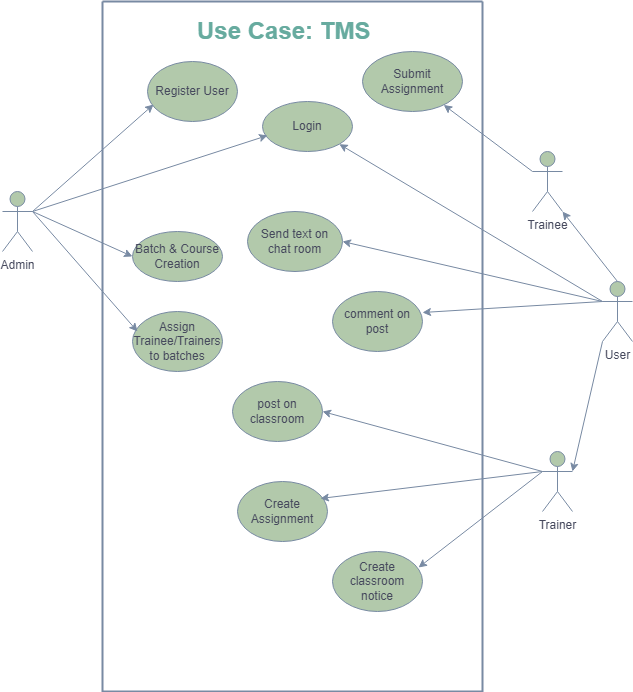

The diagram above was exported from draw.io. Its source (the exported page's mxGraphModel, read from the mxfile embedded in the PNG):
<mxGraphModel dx="935" dy="675" grid="1" gridSize="10" guides="1" tooltips="1" connect="1" arrows="1" fold="1" page="1" pageScale="1" pageWidth="850" pageHeight="1100" math="0" shadow="0">
  <root>
    <mxCell id="0" />
    <mxCell id="1" parent="0" />
    <mxCell id="hoAXa72i7WTvEmxSTOzq-3" value="" style="swimlane;startSize=0;fillColor=#B2C9AB;strokeColor=#788AA3;glass=0;strokeWidth=2;labelBackgroundColor=none;fontColor=#46495D;rounded=1;" vertex="1" parent="1">
      <mxGeometry x="280" y="40" width="380" height="690" as="geometry" />
    </mxCell>
    <mxCell id="hoAXa72i7WTvEmxSTOzq-18" value="Register User" style="ellipse;whiteSpace=wrap;html=1;fillColor=#B2C9AB;strokeColor=#788AA3;labelBackgroundColor=none;fontColor=#46495D;rounded=1;" vertex="1" parent="hoAXa72i7WTvEmxSTOzq-3">
      <mxGeometry x="45" y="60" width="90" height="60" as="geometry" />
    </mxCell>
    <mxCell id="hoAXa72i7WTvEmxSTOzq-19" value="Login&lt;br&gt;" style="ellipse;whiteSpace=wrap;html=1;fillColor=#B2C9AB;strokeColor=#788AA3;labelBackgroundColor=none;fontColor=#46495D;rounded=1;" vertex="1" parent="hoAXa72i7WTvEmxSTOzq-3">
      <mxGeometry x="160" y="100" width="90" height="50" as="geometry" />
    </mxCell>
    <mxCell id="hoAXa72i7WTvEmxSTOzq-20" value="Batch &amp;amp; Course Creation" style="ellipse;whiteSpace=wrap;html=1;fillColor=#B2C9AB;strokeColor=#788AA3;labelBackgroundColor=none;fontColor=#46495D;rounded=1;" vertex="1" parent="hoAXa72i7WTvEmxSTOzq-3">
      <mxGeometry x="30" y="230" width="90" height="50" as="geometry" />
    </mxCell>
    <mxCell id="hoAXa72i7WTvEmxSTOzq-22" value="Assign Trainee/Trainers to batches&lt;br&gt;" style="ellipse;whiteSpace=wrap;html=1;fillColor=#B2C9AB;strokeColor=#788AA3;labelBackgroundColor=none;fontColor=#46495D;rounded=1;" vertex="1" parent="hoAXa72i7WTvEmxSTOzq-3">
      <mxGeometry x="30" y="310" width="90" height="60" as="geometry" />
    </mxCell>
    <mxCell id="hoAXa72i7WTvEmxSTOzq-24" value="Create Assignment" style="ellipse;whiteSpace=wrap;html=1;fillColor=#B2C9AB;strokeColor=#788AA3;labelBackgroundColor=none;fontColor=#46495D;rounded=1;" vertex="1" parent="hoAXa72i7WTvEmxSTOzq-3">
      <mxGeometry x="135" y="480" width="90" height="60" as="geometry" />
    </mxCell>
    <mxCell id="hoAXa72i7WTvEmxSTOzq-25" value="post on classroom" style="ellipse;whiteSpace=wrap;html=1;fillColor=#B2C9AB;strokeColor=#788AA3;labelBackgroundColor=none;fontColor=#46495D;rounded=1;" vertex="1" parent="hoAXa72i7WTvEmxSTOzq-3">
      <mxGeometry x="130" y="380" width="90" height="60" as="geometry" />
    </mxCell>
    <mxCell id="hoAXa72i7WTvEmxSTOzq-26" value="comment on post" style="ellipse;whiteSpace=wrap;html=1;fillColor=#B2C9AB;strokeColor=#788AA3;labelBackgroundColor=none;fontColor=#46495D;rounded=1;" vertex="1" parent="hoAXa72i7WTvEmxSTOzq-3">
      <mxGeometry x="230" y="290" width="90" height="60" as="geometry" />
    </mxCell>
    <mxCell id="hoAXa72i7WTvEmxSTOzq-27" value="Create classroom notice" style="ellipse;whiteSpace=wrap;html=1;fillColor=#B2C9AB;strokeColor=#788AA3;labelBackgroundColor=none;fontColor=#46495D;rounded=1;" vertex="1" parent="hoAXa72i7WTvEmxSTOzq-3">
      <mxGeometry x="230" y="550" width="90" height="60" as="geometry" />
    </mxCell>
    <mxCell id="hoAXa72i7WTvEmxSTOzq-29" value="Submit Assignment" style="ellipse;whiteSpace=wrap;html=1;labelBackgroundColor=none;fillColor=#B2C9AB;strokeColor=#788AA3;fontColor=#46495D;rounded=1;" vertex="1" parent="hoAXa72i7WTvEmxSTOzq-3">
      <mxGeometry x="260" y="50" width="100" height="60" as="geometry" />
    </mxCell>
    <mxCell id="hoAXa72i7WTvEmxSTOzq-30" value="Send text on chat room" style="ellipse;whiteSpace=wrap;html=1;labelBackgroundColor=none;fillColor=#B2C9AB;strokeColor=#788AA3;fontColor=#46495D;" vertex="1" parent="hoAXa72i7WTvEmxSTOzq-3">
      <mxGeometry x="145" y="210" width="95" height="60" as="geometry" />
    </mxCell>
    <mxCell id="hoAXa72i7WTvEmxSTOzq-46" value="&lt;h1&gt;&lt;font color=&quot;#67ab9f&quot;&gt;Use Case: TMS&lt;/font&gt;&lt;/h1&gt;" style="text;html=1;strokeColor=none;fillColor=none;spacing=5;spacingTop=-20;whiteSpace=wrap;overflow=hidden;rounded=0;fontColor=#46495D;" vertex="1" parent="hoAXa72i7WTvEmxSTOzq-3">
      <mxGeometry x="90" y="10" width="185" height="60" as="geometry" />
    </mxCell>
    <mxCell id="hoAXa72i7WTvEmxSTOzq-10" value="Admin" style="shape=umlActor;verticalLabelPosition=bottom;verticalAlign=top;html=1;outlineConnect=0;labelBackgroundColor=none;fillColor=#B2C9AB;strokeColor=#788AA3;fontColor=#46495D;rounded=1;" vertex="1" parent="1">
      <mxGeometry x="180" y="230" width="30" height="60" as="geometry" />
    </mxCell>
    <mxCell id="hoAXa72i7WTvEmxSTOzq-11" value="Trainee" style="shape=umlActor;verticalLabelPosition=bottom;verticalAlign=top;html=1;outlineConnect=0;labelBackgroundColor=none;fillColor=#B2C9AB;strokeColor=#788AA3;fontColor=#46495D;rounded=1;" vertex="1" parent="1">
      <mxGeometry x="710" y="190" width="30" height="60" as="geometry" />
    </mxCell>
    <mxCell id="hoAXa72i7WTvEmxSTOzq-12" value="Trainer" style="shape=umlActor;verticalLabelPosition=bottom;verticalAlign=top;html=1;outlineConnect=0;labelBackgroundColor=none;fillColor=#B2C9AB;strokeColor=#788AA3;fontColor=#46495D;rounded=1;" vertex="1" parent="1">
      <mxGeometry x="720" y="490" width="30" height="60" as="geometry" />
    </mxCell>
    <mxCell id="hoAXa72i7WTvEmxSTOzq-13" value="User" style="shape=umlActor;verticalLabelPosition=bottom;verticalAlign=top;html=1;outlineConnect=0;labelBackgroundColor=none;fillColor=#B2C9AB;strokeColor=#788AA3;fontColor=#46495D;rounded=1;" vertex="1" parent="1">
      <mxGeometry x="780" y="320" width="30" height="60" as="geometry" />
    </mxCell>
    <mxCell id="hoAXa72i7WTvEmxSTOzq-31" value="" style="endArrow=classic;html=1;rounded=0;strokeColor=#788AA3;fontColor=#46495D;fillColor=#B2C9AB;exitX=0;exitY=0.3333333333333333;exitDx=0;exitDy=0;exitPerimeter=0;entryX=1;entryY=0.5;entryDx=0;entryDy=0;" edge="1" parent="1" source="hoAXa72i7WTvEmxSTOzq-13" target="hoAXa72i7WTvEmxSTOzq-30">
      <mxGeometry width="50" height="50" relative="1" as="geometry">
        <mxPoint x="400" y="420" as="sourcePoint" />
        <mxPoint x="450" y="370" as="targetPoint" />
      </mxGeometry>
    </mxCell>
    <mxCell id="hoAXa72i7WTvEmxSTOzq-32" value="" style="endArrow=classic;html=1;rounded=0;strokeColor=#788AA3;fontColor=#46495D;fillColor=#B2C9AB;exitX=0;exitY=0.3333333333333333;exitDx=0;exitDy=0;exitPerimeter=0;entryX=1;entryY=0.35;entryDx=0;entryDy=0;entryPerimeter=0;" edge="1" parent="1" source="hoAXa72i7WTvEmxSTOzq-13" target="hoAXa72i7WTvEmxSTOzq-26">
      <mxGeometry width="50" height="50" relative="1" as="geometry">
        <mxPoint x="400" y="420" as="sourcePoint" />
        <mxPoint x="450" y="370" as="targetPoint" />
      </mxGeometry>
    </mxCell>
    <mxCell id="hoAXa72i7WTvEmxSTOzq-33" value="" style="endArrow=classic;html=1;rounded=0;strokeColor=#788AA3;fontColor=#46495D;fillColor=#B2C9AB;entryX=1;entryY=1;entryDx=0;entryDy=0;entryPerimeter=0;exitX=0.5;exitY=0;exitDx=0;exitDy=0;exitPerimeter=0;" edge="1" parent="1" source="hoAXa72i7WTvEmxSTOzq-13" target="hoAXa72i7WTvEmxSTOzq-11">
      <mxGeometry width="50" height="50" relative="1" as="geometry">
        <mxPoint x="400" y="420" as="sourcePoint" />
        <mxPoint x="450" y="370" as="targetPoint" />
      </mxGeometry>
    </mxCell>
    <mxCell id="hoAXa72i7WTvEmxSTOzq-34" value="" style="endArrow=classic;html=1;rounded=0;strokeColor=#788AA3;fontColor=#46495D;fillColor=#B2C9AB;entryX=1;entryY=0.3333333333333333;entryDx=0;entryDy=0;entryPerimeter=0;exitX=0;exitY=1;exitDx=0;exitDy=0;exitPerimeter=0;" edge="1" parent="1" source="hoAXa72i7WTvEmxSTOzq-13" target="hoAXa72i7WTvEmxSTOzq-12">
      <mxGeometry width="50" height="50" relative="1" as="geometry">
        <mxPoint x="400" y="420" as="sourcePoint" />
        <mxPoint x="450" y="370" as="targetPoint" />
      </mxGeometry>
    </mxCell>
    <mxCell id="hoAXa72i7WTvEmxSTOzq-36" value="" style="endArrow=classic;html=1;rounded=0;strokeColor=#788AA3;fontColor=#46495D;fillColor=#B2C9AB;exitX=1;exitY=0.3333333333333333;exitDx=0;exitDy=0;exitPerimeter=0;entryX=0.067;entryY=0.717;entryDx=0;entryDy=0;entryPerimeter=0;" edge="1" parent="1" source="hoAXa72i7WTvEmxSTOzq-10" target="hoAXa72i7WTvEmxSTOzq-18">
      <mxGeometry width="50" height="50" relative="1" as="geometry">
        <mxPoint x="400" y="420" as="sourcePoint" />
        <mxPoint x="450" y="370" as="targetPoint" />
      </mxGeometry>
    </mxCell>
    <mxCell id="hoAXa72i7WTvEmxSTOzq-37" value="" style="endArrow=classic;html=1;rounded=0;strokeColor=#788AA3;fontColor=#46495D;fillColor=#B2C9AB;exitX=1;exitY=0.3333333333333333;exitDx=0;exitDy=0;exitPerimeter=0;entryX=0;entryY=0.5;entryDx=0;entryDy=0;" edge="1" parent="1" source="hoAXa72i7WTvEmxSTOzq-10" target="hoAXa72i7WTvEmxSTOzq-20">
      <mxGeometry width="50" height="50" relative="1" as="geometry">
        <mxPoint x="400" y="420" as="sourcePoint" />
        <mxPoint x="450" y="370" as="targetPoint" />
      </mxGeometry>
    </mxCell>
    <mxCell id="hoAXa72i7WTvEmxSTOzq-38" value="" style="endArrow=classic;html=1;rounded=0;strokeColor=#788AA3;fontColor=#46495D;fillColor=#B2C9AB;entryX=0.056;entryY=0.333;entryDx=0;entryDy=0;entryPerimeter=0;" edge="1" parent="1" target="hoAXa72i7WTvEmxSTOzq-22">
      <mxGeometry width="50" height="50" relative="1" as="geometry">
        <mxPoint x="210" y="250" as="sourcePoint" />
        <mxPoint x="450" y="370" as="targetPoint" />
      </mxGeometry>
    </mxCell>
    <mxCell id="hoAXa72i7WTvEmxSTOzq-39" value="" style="endArrow=classic;html=1;rounded=0;strokeColor=#788AA3;fontColor=#46495D;fillColor=#B2C9AB;entryX=0.056;entryY=0.68;entryDx=0;entryDy=0;entryPerimeter=0;exitX=1;exitY=0.3333333333333333;exitDx=0;exitDy=0;exitPerimeter=0;" edge="1" parent="1" source="hoAXa72i7WTvEmxSTOzq-10" target="hoAXa72i7WTvEmxSTOzq-19">
      <mxGeometry width="50" height="50" relative="1" as="geometry">
        <mxPoint x="230" y="250" as="sourcePoint" />
        <mxPoint x="450" y="370" as="targetPoint" />
      </mxGeometry>
    </mxCell>
    <mxCell id="hoAXa72i7WTvEmxSTOzq-40" value="" style="endArrow=classic;html=1;rounded=0;strokeColor=#788AA3;fontColor=#46495D;fillColor=#B2C9AB;entryX=1;entryY=1;entryDx=0;entryDy=0;" edge="1" parent="1" target="hoAXa72i7WTvEmxSTOzq-19">
      <mxGeometry width="50" height="50" relative="1" as="geometry">
        <mxPoint x="780" y="340" as="sourcePoint" />
        <mxPoint x="450" y="370" as="targetPoint" />
      </mxGeometry>
    </mxCell>
    <mxCell id="hoAXa72i7WTvEmxSTOzq-42" value="" style="endArrow=classic;html=1;rounded=0;strokeColor=#788AA3;fontColor=#46495D;fillColor=#B2C9AB;exitX=0;exitY=0.3333333333333333;exitDx=0;exitDy=0;exitPerimeter=0;entryX=1;entryY=0.5;entryDx=0;entryDy=0;" edge="1" parent="1" source="hoAXa72i7WTvEmxSTOzq-12" target="hoAXa72i7WTvEmxSTOzq-25">
      <mxGeometry width="50" height="50" relative="1" as="geometry">
        <mxPoint x="400" y="420" as="sourcePoint" />
        <mxPoint x="450" y="370" as="targetPoint" />
      </mxGeometry>
    </mxCell>
    <mxCell id="hoAXa72i7WTvEmxSTOzq-43" value="" style="endArrow=classic;html=1;rounded=0;strokeColor=#788AA3;fontColor=#46495D;fillColor=#B2C9AB;entryX=0.922;entryY=0.283;entryDx=0;entryDy=0;entryPerimeter=0;" edge="1" parent="1" target="hoAXa72i7WTvEmxSTOzq-24">
      <mxGeometry width="50" height="50" relative="1" as="geometry">
        <mxPoint x="720" y="510" as="sourcePoint" />
        <mxPoint x="450" y="370" as="targetPoint" />
      </mxGeometry>
    </mxCell>
    <mxCell id="hoAXa72i7WTvEmxSTOzq-44" value="" style="endArrow=classic;html=1;rounded=0;strokeColor=#788AA3;fontColor=#46495D;fillColor=#B2C9AB;exitX=0;exitY=0.3333333333333333;exitDx=0;exitDy=0;exitPerimeter=0;entryX=0.956;entryY=0.267;entryDx=0;entryDy=0;entryPerimeter=0;" edge="1" parent="1" source="hoAXa72i7WTvEmxSTOzq-12" target="hoAXa72i7WTvEmxSTOzq-27">
      <mxGeometry width="50" height="50" relative="1" as="geometry">
        <mxPoint x="400" y="420" as="sourcePoint" />
        <mxPoint x="450" y="370" as="targetPoint" />
      </mxGeometry>
    </mxCell>
    <mxCell id="hoAXa72i7WTvEmxSTOzq-45" value="" style="endArrow=classic;html=1;rounded=0;strokeColor=#788AA3;fontColor=#46495D;fillColor=#B2C9AB;exitX=0;exitY=0.3333333333333333;exitDx=0;exitDy=0;exitPerimeter=0;" edge="1" parent="1" source="hoAXa72i7WTvEmxSTOzq-11" target="hoAXa72i7WTvEmxSTOzq-29">
      <mxGeometry width="50" height="50" relative="1" as="geometry">
        <mxPoint x="400" y="420" as="sourcePoint" />
        <mxPoint x="450" y="370" as="targetPoint" />
      </mxGeometry>
    </mxCell>
  </root>
</mxGraphModel>